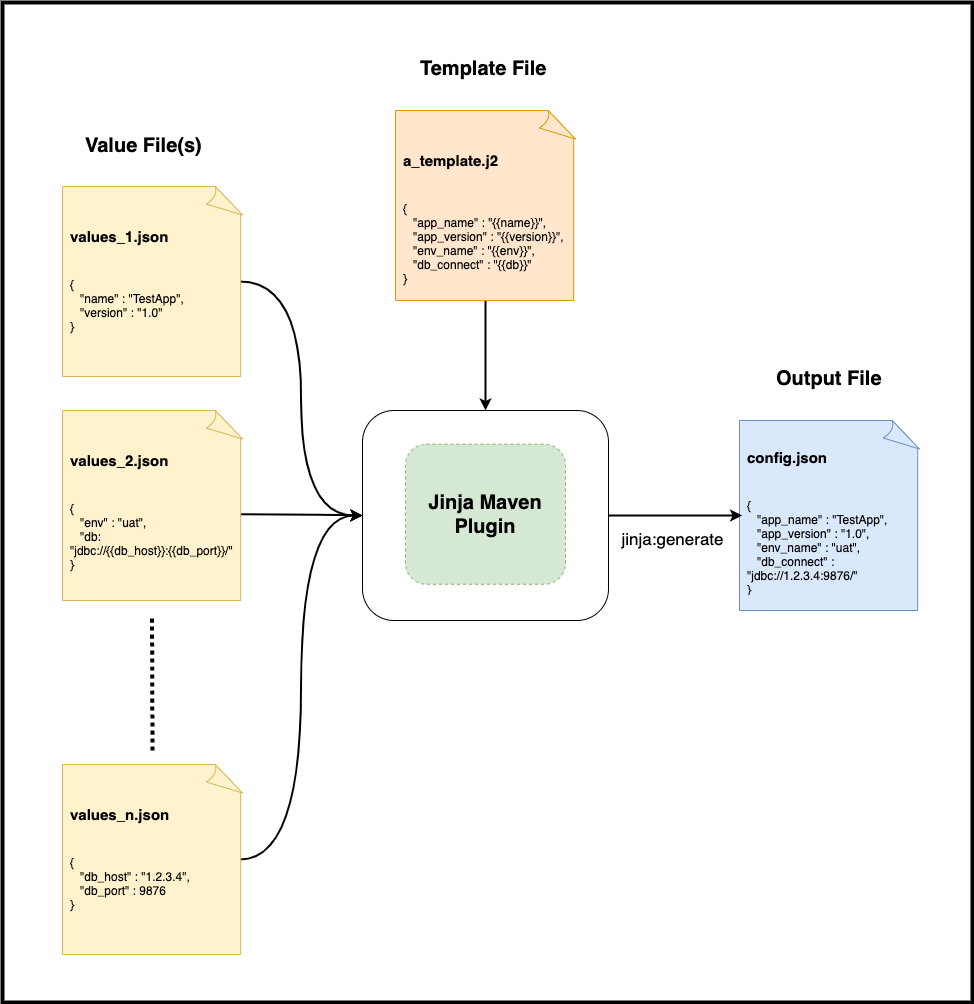

The diagram above was exported from draw.io. Its source (the exported page's mxGraphModel, read from the mxfile embedded in the PNG):
<mxGraphModel dx="2212" dy="1662" grid="1" gridSize="10" guides="1" tooltips="1" connect="1" arrows="1" fold="1" page="1" pageScale="1" pageWidth="827" pageHeight="1169" math="0" shadow="0">
  <root>
    <mxCell id="0" />
    <mxCell id="1" parent="0" />
    <mxCell id="AEKfsYey4Qw2K6lAkM4Z-33" value="`" style="whiteSpace=wrap;html=1;strokeWidth=4;rounded=0;" vertex="1" parent="1">
      <mxGeometry x="430" y="85" width="970" height="1000" as="geometry" />
    </mxCell>
    <mxCell id="AEKfsYey4Qw2K6lAkM4Z-13" value="" style="whiteSpace=wrap;html=1;rounded=1;" vertex="1" parent="1">
      <mxGeometry x="790" y="493" width="246" height="210" as="geometry" />
    </mxCell>
    <mxCell id="AEKfsYey4Qw2K6lAkM4Z-15" style="edgeStyle=orthogonalEdgeStyle;orthogonalLoop=1;jettySize=auto;html=1;entryX=0;entryY=0.5;entryDx=0;entryDy=0;strokeWidth=2;curved=1;" edge="1" parent="1" source="AEKfsYey4Qw2K6lAkM4Z-1" target="AEKfsYey4Qw2K6lAkM4Z-13">
      <mxGeometry x="490" y="133" as="geometry" />
    </mxCell>
    <mxCell id="AEKfsYey4Qw2K6lAkM4Z-16" style="edgeStyle=orthogonalEdgeStyle;orthogonalLoop=1;jettySize=auto;html=1;entryX=0;entryY=0.5;entryDx=0;entryDy=0;strokeWidth=2;curved=1;" edge="1" parent="1" source="AEKfsYey4Qw2K6lAkM4Z-7" target="AEKfsYey4Qw2K6lAkM4Z-13">
      <mxGeometry x="490" y="133" as="geometry" />
    </mxCell>
    <mxCell id="AEKfsYey4Qw2K6lAkM4Z-17" style="edgeStyle=orthogonalEdgeStyle;orthogonalLoop=1;jettySize=auto;html=1;strokeWidth=2;entryX=0;entryY=0.5;entryDx=0;entryDy=0;curved=1;" edge="1" parent="1" source="AEKfsYey4Qw2K6lAkM4Z-10" target="AEKfsYey4Qw2K6lAkM4Z-13">
      <mxGeometry x="490" y="133" as="geometry" />
    </mxCell>
    <mxCell id="AEKfsYey4Qw2K6lAkM4Z-18" value="&lt;b&gt;&lt;font style=&quot;font-size: 20px&quot;&gt;Jinja Maven Plugin&lt;/font&gt;&lt;/b&gt;" style="whiteSpace=wrap;html=1;fillColor=#d5e8d4;strokeColor=#82b366;dashed=1;rounded=1;" vertex="1" parent="1">
      <mxGeometry x="833" y="526.75" width="160" height="140" as="geometry" />
    </mxCell>
    <mxCell id="AEKfsYey4Qw2K6lAkM4Z-25" style="edgeStyle=orthogonalEdgeStyle;orthogonalLoop=1;jettySize=auto;html=1;entryX=0.5;entryY=0;entryDx=0;entryDy=0;strokeWidth=2;curved=1;" edge="1" parent="1" source="AEKfsYey4Qw2K6lAkM4Z-23" target="AEKfsYey4Qw2K6lAkM4Z-13">
      <mxGeometry x="490" y="133" as="geometry" />
    </mxCell>
    <mxCell id="AEKfsYey4Qw2K6lAkM4Z-23" value="" style="whiteSpace=wrap;html=1;shape=mxgraph.basic.document;fillColor=#ffe6cc;strokeColor=#d79b00;rounded=1;" vertex="1" parent="1">
      <mxGeometry x="823" y="193" width="180" height="190" as="geometry" />
    </mxCell>
    <mxCell id="AEKfsYey4Qw2K6lAkM4Z-24" value="&lt;h1&gt;&lt;font style=&quot;font-size: 15px&quot;&gt;a_template.j2&lt;/font&gt;&lt;/h1&gt;&lt;p&gt;&lt;br&gt;{&lt;br&gt;&lt;span&gt;&amp;nbsp; &amp;nbsp;&quot;&lt;/span&gt;app_name&lt;span&gt;&quot; : &quot;{{name}}&quot;,&amp;nbsp;&lt;br&gt;&lt;/span&gt;&lt;span&gt;&amp;nbsp; &amp;nbsp;&quot;app_version&quot; : &quot;{{version}}&quot;,&lt;br&gt;&amp;nbsp; &amp;nbsp;&quot;env_name&quot; : &quot;{{env}}&quot;,&lt;br&gt;&amp;nbsp; &amp;nbsp;&quot;db_connect&quot; : &quot;{{db}}&quot;&lt;br&gt;}&lt;/span&gt;&lt;/p&gt;" style="text;html=1;strokeColor=none;fillColor=none;spacing=5;spacingTop=-20;whiteSpace=wrap;overflow=hidden;rounded=1;" vertex="1" parent="1">
      <mxGeometry x="825.65" y="220.5" width="174.71" height="159.5" as="geometry" />
    </mxCell>
    <mxCell id="AEKfsYey4Qw2K6lAkM4Z-26" value="" style="whiteSpace=wrap;html=1;shape=mxgraph.basic.document;fillColor=#dae8fc;strokeColor=#6c8ebf;rounded=1;" vertex="1" parent="1">
      <mxGeometry x="1167" y="503" width="180" height="190" as="geometry" />
    </mxCell>
    <mxCell id="AEKfsYey4Qw2K6lAkM4Z-27" value="&lt;h1&gt;&lt;font style=&quot;font-size: 15px&quot;&gt;config.json&lt;/font&gt;&lt;/h1&gt;&lt;p&gt;&lt;br&gt;{&lt;br&gt;&amp;nbsp; &amp;nbsp;&quot;app_name&quot; : &quot;TestApp&quot;,&amp;nbsp;&lt;br&gt;&amp;nbsp; &amp;nbsp;&quot;app_version&quot; : &quot;1.0&quot;,&lt;br&gt;&amp;nbsp; &amp;nbsp;&quot;env_name&quot; : &quot;uat&quot;,&lt;br&gt;&amp;nbsp; &amp;nbsp;&quot;db_connect&quot; : &quot;jdbc://1.2.3.4:9876/&quot;&lt;br&gt;}&lt;br&gt;&lt;/p&gt;" style="text;html=1;strokeColor=none;fillColor=none;spacing=5;spacingTop=-20;whiteSpace=wrap;overflow=hidden;rounded=1;" vertex="1" parent="1">
      <mxGeometry x="1169.6399999999999" y="518.25" width="174.71" height="159.5" as="geometry" />
    </mxCell>
    <mxCell id="AEKfsYey4Qw2K6lAkM4Z-28" style="edgeStyle=orthogonalEdgeStyle;orthogonalLoop=1;jettySize=auto;html=1;exitX=1;exitY=0.5;exitDx=0;exitDy=0;entryX=0;entryY=0.5;entryDx=0;entryDy=0;strokeWidth=2;curved=1;" edge="1" parent="1" source="AEKfsYey4Qw2K6lAkM4Z-13" target="AEKfsYey4Qw2K6lAkM4Z-27">
      <mxGeometry x="490" y="133" as="geometry" />
    </mxCell>
    <mxCell id="AEKfsYey4Qw2K6lAkM4Z-35" value="&lt;span style=&quot;font-weight: normal&quot;&gt;&lt;font style=&quot;font-size: 17px&quot;&gt;jinja:generate&lt;/font&gt;&lt;/span&gt;" style="edgeLabel;html=1;align=center;verticalAlign=middle;resizable=0;points=[];rounded=1;fontStyle=1" vertex="1" connectable="0" parent="AEKfsYey4Qw2K6lAkM4Z-28">
      <mxGeometry relative="1" as="geometry">
        <mxPoint x="-2.9400000000000004" y="22" as="offset" />
      </mxGeometry>
    </mxCell>
    <mxCell id="AEKfsYey4Qw2K6lAkM4Z-12" value="" style="endArrow=none;dashed=1;html=1;strokeWidth=4;dashPattern=1 1;curved=1;" edge="1" parent="1">
      <mxGeometry x="490" y="269" width="50" height="50" as="geometry">
        <mxPoint x="580" y="833" as="sourcePoint" />
        <mxPoint x="579.52" y="697" as="targetPoint" />
      </mxGeometry>
    </mxCell>
    <mxCell id="AEKfsYey4Qw2K6lAkM4Z-3" value="" style="whiteSpace=wrap;html=1;shape=mxgraph.basic.document;fillColor=#fff2cc;strokeColor=#d6b656;rounded=1;" vertex="1" parent="1">
      <mxGeometry x="490" y="269" width="180" height="190" as="geometry" />
    </mxCell>
    <mxCell id="AEKfsYey4Qw2K6lAkM4Z-1" value="&lt;h1&gt;&lt;font style=&quot;font-size: 15px&quot;&gt;values_1.json&lt;/font&gt;&lt;/h1&gt;&lt;p&gt;&lt;br&gt;{&lt;br&gt;&lt;span&gt;&amp;nbsp; &amp;nbsp;&quot;name&quot; : &quot;TestApp&quot;,&amp;nbsp;&lt;br&gt;&lt;/span&gt;&lt;span&gt;&amp;nbsp; &amp;nbsp;&quot;version&quot; : &quot;1.0&quot;&lt;br&gt;&lt;/span&gt;&lt;span&gt;}&lt;/span&gt;&lt;/p&gt;" style="text;html=1;strokeColor=none;fillColor=none;spacing=5;spacingTop=-20;whiteSpace=wrap;overflow=hidden;rounded=1;" vertex="1" parent="1">
      <mxGeometry x="492.6470588235294" y="296.5" width="174.7058823529412" height="135" as="geometry" />
    </mxCell>
    <mxCell id="AEKfsYey4Qw2K6lAkM4Z-6" value="" style="whiteSpace=wrap;html=1;shape=mxgraph.basic.document;fillColor=#fff2cc;strokeColor=#d6b656;rounded=1;" vertex="1" parent="1">
      <mxGeometry x="490" y="493" width="180" height="190" as="geometry" />
    </mxCell>
    <mxCell id="AEKfsYey4Qw2K6lAkM4Z-7" value="&lt;h1&gt;&lt;font style=&quot;font-size: 15px&quot;&gt;values_2.json&lt;/font&gt;&lt;/h1&gt;&lt;p&gt;&lt;br&gt;{&lt;br&gt;&lt;span&gt;&amp;nbsp; &amp;nbsp;&quot;env&quot; : &quot;uat&quot;,&amp;nbsp;&lt;br&gt;&lt;/span&gt;&lt;span&gt;&amp;nbsp; &amp;nbsp;&quot;db: &lt;br&gt;&quot;jdbc://{{db_host}}:{{db_port}}/&quot;&lt;br&gt;&lt;/span&gt;&lt;span&gt;}&lt;/span&gt;&lt;/p&gt;" style="text;html=1;strokeColor=none;fillColor=none;spacing=5;spacingTop=-20;whiteSpace=wrap;overflow=hidden;rounded=1;" vertex="1" parent="1">
      <mxGeometry x="492.65" y="520.5" width="174.71" height="152.5" as="geometry" />
    </mxCell>
    <mxCell id="AEKfsYey4Qw2K6lAkM4Z-9" value="" style="whiteSpace=wrap;html=1;shape=mxgraph.basic.document;fillColor=#fff2cc;strokeColor=#d6b656;rounded=1;" vertex="1" parent="1">
      <mxGeometry x="490" y="847" width="180" height="190" as="geometry" />
    </mxCell>
    <mxCell id="AEKfsYey4Qw2K6lAkM4Z-10" value="&lt;h1&gt;&lt;font style=&quot;font-size: 15px&quot;&gt;values_n.json&lt;/font&gt;&lt;/h1&gt;&lt;p&gt;&lt;br&gt;{&lt;br&gt;&lt;span&gt;&amp;nbsp; &amp;nbsp;&quot;db_host&quot; : &quot;1.2.3.4&quot;,&amp;nbsp;&lt;br&gt;&lt;/span&gt;&lt;span&gt;&amp;nbsp; &amp;nbsp;&quot;db_port&quot; : 9876&lt;br&gt;&lt;/span&gt;&lt;span&gt;}&lt;/span&gt;&lt;/p&gt;" style="text;html=1;strokeColor=none;fillColor=none;spacing=5;spacingTop=-20;whiteSpace=wrap;overflow=hidden;rounded=1;" vertex="1" parent="1">
      <mxGeometry x="492.6470588235294" y="874.5" width="174.7058823529412" height="135" as="geometry" />
    </mxCell>
    <mxCell id="AEKfsYey4Qw2K6lAkM4Z-30" value="&lt;div style=&quot;text-align: center&quot;&gt;&lt;span style=&quot;font-size: 20px&quot;&gt;&lt;font face=&quot;helvetica&quot;&gt;&lt;b&gt;Value File(s)&lt;/b&gt;&lt;/font&gt;&lt;/span&gt;&lt;/div&gt;" style="text;whiteSpace=wrap;html=1;rounded=1;" vertex="1" parent="1">
      <mxGeometry x="511.26" y="210" width="137.5" height="30" as="geometry" />
    </mxCell>
    <mxCell id="AEKfsYey4Qw2K6lAkM4Z-31" value="&lt;div style=&quot;text-align: center&quot;&gt;&lt;span style=&quot;font-size: 20px&quot;&gt;&lt;font face=&quot;helvetica&quot;&gt;&lt;b&gt;Template File&lt;/b&gt;&lt;/font&gt;&lt;/span&gt;&lt;/div&gt;" style="text;whiteSpace=wrap;html=1;rounded=1;" vertex="1" parent="1">
      <mxGeometry x="845.75" y="133" width="134.5" height="30" as="geometry" />
    </mxCell>
    <mxCell id="AEKfsYey4Qw2K6lAkM4Z-32" value="&lt;div style=&quot;text-align: center&quot;&gt;&lt;span style=&quot;font-size: 20px&quot;&gt;&lt;font face=&quot;helvetica&quot;&gt;&lt;b&gt;Output File&lt;/b&gt;&lt;/font&gt;&lt;/span&gt;&lt;/div&gt;" style="text;whiteSpace=wrap;html=1;rounded=1;" vertex="1" parent="1">
      <mxGeometry x="1201.87" y="443" width="110.25" height="30" as="geometry" />
    </mxCell>
  </root>
</mxGraphModel>